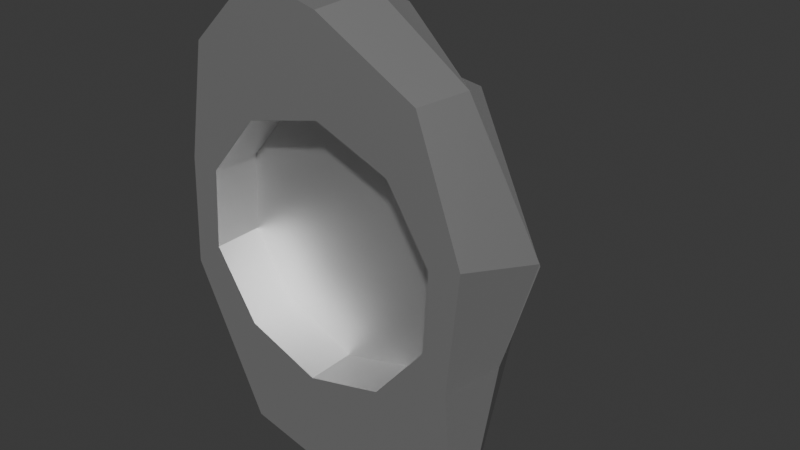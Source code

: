 # Source: RockPortal.blend  (saved by Blender 4.1.24; exported with 4.5.12 LTS)
import bpy
from mathutils import Matrix  # noqa: F401  (used for matrix-valued properties, if any)

bpy.ops.wm.read_factory_settings(use_empty=True)
scene = bpy.context.scene
scene.name = 'Scene'

# ---- collections
col_collection = bpy.data.collections.new('Collection'); scene.collection.children.link(col_collection)

# ---- materials (node trees are filled in below, after node groups)
mat_rock = bpy.data.materials.new('Rock')
mat_rock.use_transparent_shadow = False
mat_rock.roughness = 0.5528
mat_rock.specular_intensity = 1.0
mat_rock.metallic = 1.0

# ---- material node trees
mat_rock.use_nodes = True; mat_rock.node_tree.nodes.clear()
_N = mat_rock.node_tree.nodes; _L = mat_rock.node_tree.links
n0 = _N.new('ShaderNodeBsdfPrincipled'); n0.name = 'Principled BSDF'; n0.location = (10, 300)
n0.inputs[1].default_value = 1.0
n0.inputs[2].default_value = 0.5528
n0.inputs[13].default_value = 1.0
n0.inputs[27].default_value = (0.0, 0.0, 0.0, 1.0)
n0.inputs[28].default_value = 1.0
n1 = _N.new('ShaderNodeOutputMaterial'); n1.name = 'Material Output'; n1.location = (300, 300)
n2 = _N.new('ShaderNodeNormalMap'); n2.name = 'Normal Map'; n2.location = (-300, -300)
n2.label = 'Normal/Map'
_L.new(n0.outputs[0], n1.inputs[0])
_L.new(n2.outputs[0], n0.inputs[5])
n1.is_active_output = True

# ---- world
world_world = bpy.data.worlds.new('World'); scene.world = world_world
world_world.use_nodes = True; world_world.node_tree.nodes.clear()
_N = world_world.node_tree.nodes; _L = world_world.node_tree.links
n0 = _N.new('ShaderNodeOutputWorld'); n0.name = 'World Output'; n0.location = (300, 300)
n1 = _N.new('ShaderNodeBackground'); n1.name = 'Background'; n1.location = (10, 300)
n1.inputs[0].default_value = (0.05088, 0.05088, 0.05088, 1.0)
_L.new(n1.outputs[0], n0.inputs[0])
n0.is_active_output = True
world_world.color = (0.05088, 0.05088, 0.05088)
world_world.use_sun_shadow = False
world_world.sun_shadow_jitter_overblur = 0.0

# ---- meshes
me_cube_017 = bpy.data.meshes.new('Cube.017')
me_cube_017.from_pydata([(-0.7651, -0.1292, -1.291), (-0.3654, -0.8037, 0.2664), (-0.2261, 1.556, -1.29), (-0.09691, 1.648, -0.5524), (0.829, -0.5357, -1.292), (0.8557, -0.8813, -0.3613), (1.035, 1.662, -1.29), (1.096, 1.532, -0.6402), (-0.7137, -1.033, -0.718), (-0.5656, -0.9991, -0.3667), (-0.2459, 1.795, -0.9095), (-0.3617, 1.915, -1.075), (1.21, 1.679, -0.9704), (1.383, 1.917, -1.096), (0.8912, -1.04, -0.6602), (1.084, -1.03, -0.8026), (0.8515, 1.709, -1.29), (0.3613, 1.694, -1.29), (0.3942, 1.801, -0.3487), (0.7608, 1.701, -0.4048), (-0.3638, -0.6128, -1.292), (0.2451, -0.768, -1.292), (0.5897, -0.8417, -0.2217), (0.09661, -0.787, -0.02571), (0.3424, -1.539, -0.8048), (-0.09894, -1.606, -0.606), (0.3914, -1.405, -0.5397), (0.03944, -1.32, -0.3712), (0.4406, 2.225, -1.136), (0.9465, 2.105, -1.181), (0.3851, 2.092, -0.8678), (0.8776, 1.972, -0.9345), (-0.4698, 1.029, -1.29), (-0.9934, -0.1733, -1.29), (-0.8083, -0.009357, 0.2551), (-0.8355, 0.6423, 0.04768), (1.411, -0.07471, -1.29), (1.124, 0.6225, -1.291), (1.101, 0.8644, -0.1513), (1.128, 0.5003, -0.06167), (1.437, 0.8116, -0.8594), (1.594, 0.04655, -0.6922), (1.341, 0.7304, -0.5624), (1.433, 0.2399, -0.4224), (-0.7281, -0.2119, -0.6715), (-1.097, 0.6645, -0.9835), (-0.7761, -0.05922, -0.311), (-1.08, 0.5923, -0.6134), (0.3741, 0.9932, -0.1475), (0.3109, 0.647, 0.005798), (-0.2304, 0.9435, -0.01366), (-0.3422, 0.3103, 0.3655), (0.1141, 1.261, -1.29), (0.723, 1.106, -1.29), (1.165, -0.00458, -1.291), (1.056, -1.052, -1.29), (0.2627, -1.49, -1.29), (-0.8373, -1.078, -1.29), (-0.2863, -1.628, -1.29), (1.409, 1.926, -1.29), (0.8899, 2.059, -1.29), (-0.4675, 1.857, -1.29), (-1.031, 0.6908, -1.29), (0.3156, 2.041, -1.29), (-0.8056, 0.4979, -1.29), (1.316, 0.8749, -1.29), (1.165, -0.00458, -1.291), (0.2451, -0.768, -1.292), (-0.8056, 0.4979, -1.29), (-0.3638, -0.6128, -1.292), (0.723, 1.106, -1.29), (0.1141, 1.261, -1.29), (-0.4698, 1.029, -1.29), (1.124, 0.6225, -1.291), (0.829, -0.5357, -1.292), (-0.7651, -0.1292, -1.291), (0.6091, 0.4957, -0.8963), (1.165, -0.004947, -0.8974), (0.2452, -0.7684, -0.8981), (-0.8056, 0.4975, -0.8967), (-0.236, 0.3548, -0.8963), (-0.3637, -0.6131, -0.8979), (0.723, 1.106, -0.8962), (0.1141, 1.261, -0.896), (-0.4698, 1.029, -0.8962), (1.124, 0.6221, -0.8967), (0.829, -0.5361, -0.8979), (-0.7651, -0.1296, -0.8973)], [], [(47, 35, 3, 10), (31, 19, 7, 12), (43, 39, 5, 14), (27, 23, 1, 9), (37, 54, 66, 73), (51, 34, 1, 23), (58, 25, 8, 57), (25, 27, 9, 8), (36, 41, 15, 55), (41, 43, 14, 15), (60, 29, 13, 59), (29, 31, 12, 13), (62, 45, 11, 61), (45, 47, 10, 11), (11, 10, 30, 28), (28, 30, 31, 29), (61, 11, 28, 63), (63, 28, 29, 60), (15, 14, 26, 24), (24, 26, 27, 25), (55, 15, 24, 56), (56, 24, 25, 58), (39, 49, 22, 5), (49, 51, 23, 22), (53, 37, 73, 70), (21, 20, 69, 67), (14, 5, 22, 26), (26, 22, 23, 27), (10, 3, 18, 30), (30, 18, 19, 31), (17, 16, 53, 52), (54, 4, 74, 66), (2, 17, 52, 32), (64, 32, 72, 68), (19, 18, 50, 48), (48, 50, 51, 49), (7, 19, 48, 38), (38, 48, 49, 39), (8, 9, 46, 44), (44, 46, 47, 45), (57, 8, 44, 33), (33, 44, 45, 62), (13, 12, 42, 40), (40, 42, 43, 41), (59, 13, 40, 65), (65, 40, 41, 36), (18, 3, 35, 50), (50, 35, 34, 51), (16, 6, 37, 53), (20, 0, 75, 69), (12, 7, 38, 42), (42, 38, 39, 43), (9, 1, 34, 46), (46, 34, 35, 47), (4, 54, 36, 55), (21, 4, 55, 56), (0, 20, 58, 57), (6, 16, 60, 59), (2, 32, 62, 61), (17, 2, 61, 63), (16, 17, 63, 60), (20, 21, 56, 58), (64, 0, 57, 33), (32, 64, 33, 62), (37, 6, 59, 65), (54, 37, 65, 36), (73, 66, 77, 85), (70, 73, 85, 82), (69, 75, 87, 81), (71, 70, 82, 83), (68, 72, 84, 79), (72, 71, 83, 84), (4, 21, 67, 74), (52, 53, 70, 71), (0, 64, 68, 75), (32, 52, 71, 72), (76, 77, 86, 78), (79, 80, 81, 87), (80, 76, 78, 81), (83, 82, 76, 80), (84, 83, 80, 79), (82, 85, 77, 76), (67, 69, 81, 78), (66, 74, 86, 77), (75, 68, 79, 87), (74, 67, 78, 86)])
me_cube_017.polygons.foreach_set('use_smooth', [True] * 86)
_k = set([(0, 20), (0, 64), (1, 9), (1, 23), (1, 34), (2, 17), (2, 32), (3, 10), (3, 18), (3, 35), (4, 21), (4, 54), (5, 14), (5, 22), (5, 39), (6, 16), (6, 37), (7, 12), (7, 19), (7, 38), (8, 9), (8, 25), (8, 44), (8, 57), (9, 27), (9, 46), (10, 11), (10, 30), (10, 47), (11, 28), (11, 45), (11, 61), (12, 13), (12, 31), (12, 42), (13, 29), (13, 40), (13, 59), (14, 15), (14, 26), (14, 43), (15, 24), (15, 41), (15, 55), (16, 17), (16, 53), (17, 52), (18, 19), (18, 30), (18, 50), (19, 31), (19, 48), (20, 21), (20, 69), (21, 67), (22, 23), (22, 26), (22, 49), (23, 27), (23, 51), (24, 25), (24, 26), (24, 56), (25, 27), (25, 58), (26, 27), (28, 29), (28, 30), (28, 63), (29, 31), (29, 60), (30, 31), (32, 52), (32, 64), (33, 44), (33, 57), (33, 62), (34, 35), (34, 46), (34, 51), (35, 47), (35, 50), (36, 41), (36, 55), (36, 65), (37, 53), (37, 54), (38, 39), (38, 42), (38, 48), (39, 43), (39, 49), (40, 41), (40, 42), (40, 65), (41, 43), (42, 43), (44, 45), (44, 46), (45, 47), (45, 62), (46, 47), (48, 49), (48, 50), (49, 51), (50, 51), (52, 53), (52, 71), (53, 70), (54, 66), (55, 56), (56, 58), (57, 58), (59, 60), (59, 65), (60, 63), (61, 62), (61, 63), (64, 68), (66, 73), (66, 74), (66, 77), (67, 69), (67, 74), (67, 78), (68, 72), (68, 75), (68, 79), (69, 75), (69, 81), (70, 71), (70, 73), (70, 82), (71, 72), (71, 83), (76, 77), (76, 78), (76, 80), (76, 82), (77, 85), (77, 86), (78, 81), (78, 86), (79, 80), (79, 84), (79, 87), (80, 81), (80, 83), (81, 87), (82, 83), (82, 85), (83, 84)])
me_cube_017.attributes.new('sharp_edge', 'BOOLEAN', 'EDGE').data.foreach_set('value', [ (min(e.vertices), max(e.vertices)) in _k for e in me_cube_017.edges])
me_cube_017.materials.append(mat_rock)
me_cube_017.update()
me_cube_017.normals_split_custom_set([tuple(v) for v in zip(*[iter([-0.7, 0.6329, 0.3308, -0.7, 0.6329, 0.3308, -0.7, 0.6329, 0.3308, -0.7, 0.6329, 0.3308, 0.6238, 0.6242, 0.4703, 0.6238, 0.6242, 0.4703, 0.6238, 0.6242, 0.4703, 0.6238, 0.6242, 0.4703, 0.7287, -0.3426, 0.593, 0.7287, -0.3426, 0.593, 0.7287, -0.3426, 0.593, 0.7287, -0.3426, 0.593, -0.05764, -0.7937, 0.6056, -0.05764, -0.7937, 0.6056, -0.05764, -0.7937, 0.6056, -0.05764, -0.7937, 0.6056, 0.0, 0.0, 1.0, 0.0, 0.0, 1.0, 0.0, 0.0, 1.0, 0.0, 0.0, 1.0, 0.223, -0.09102, 0.9706, 0.223, -0.09102, 0.9706, 0.223, -0.09102, 0.9706, 0.223, -0.09102, 0.9706, -0.6886, -0.6948, 0.2075, -0.6886, -0.6948, 0.2075, -0.6886, -0.6948, 0.2075, -0.6886, -0.6948, 0.2075, -0.5098, -0.6251, 0.591, -0.5098, -0.6251, 0.591, -0.5098, -0.6251, 0.591, -0.5098, -0.6251, 0.591, 0.9166, -0.3788, -0.128, 0.9166, -0.3788, -0.128, 0.9166, -0.3788, -0.128, 0.9166, -0.3788, -0.128, 0.613, -0.3761, 0.6948, 0.613, -0.3761, 0.6948, 0.613, -0.3761, 0.6948, 0.613, -0.3761, 0.6948, 0.3268, 0.9331, -0.1503, 0.3268, 0.9331, -0.1503, 0.3268, 0.9331, -0.1503, 0.3268, 0.9331, -0.1503, 0.3058, 0.5667, 0.7651, 0.3058, 0.5667, 0.7651, 0.3058, 0.5667, 0.7651, 0.3058, 0.5667, 0.7651, -0.8796, 0.4742, 0.03843, -0.8796, 0.4742, 0.03843, -0.8796, 0.4742, 0.03843, -0.8796, 0.4742, 0.03843, -0.7505, 0.5403, 0.3806, -0.7505, 0.5403, 0.3806, -0.7505, 0.5403, 0.3806, -0.7505, 0.5403, 0.3806, -0.3298, 0.7945, 0.5099, -0.3298, 0.7945, 0.5099, -0.3298, 0.7945, 0.5099, -0.3298, 0.7945, 0.5099, 0.2553, 0.8319, 0.4926, 0.2553, 0.8319, 0.4926, 0.2553, 0.8319, 0.4926, 0.2553, 0.8319, 0.4926, -0.2872, 0.8742, -0.3915, -0.2872, 0.8742, -0.3915, -0.2872, 0.8742, -0.3915, -0.2872, 0.8742, -0.3915, 0.04049, 0.7373, -0.6744, 0.04049, 0.7373, -0.6744, 0.04049, 0.7373, -0.6744, 0.04049, 0.7373, -0.6744, 0.5492, -0.7245, 0.4166, 0.5492, -0.7245, 0.4166, 0.5492, -0.7245, 0.4166, 0.5492, -0.7245, 0.4166, 0.2457, -0.7849, 0.5688, 0.2457, -0.7849, 0.5688, 0.2457, -0.7849, 0.5688, 0.2457, -0.7849, 0.5688, 0.523, -0.8485, -0.08115, 0.523, -0.8485, -0.08115, 0.523, -0.8485, -0.08115, 0.523, -0.8485, -0.08115, 0.1891, -0.9797, -0.06584, 0.1891, -0.9797, -0.06584, 0.1891, -0.9797, -0.06584, 0.1891, -0.9797, -0.06584, 0.1551, -0.1781, 0.9717, 0.1551, -0.1781, 0.9717, 0.1551, -0.1781, 0.9717, 0.1551, -0.1781, 0.9717, 0.4518, -0.08703, 0.8878, 0.4518, -0.08703, 0.8878, 0.4518, -0.08703, 0.8878, 0.4518, -0.08703, 0.8878, 0.0, 0.0, 1.0, 0.0, 0.0, 1.0, 0.0, 0.0, 1.0, 0.0, 0.0, 1.0, 0.0, 0.0, 1.0, 0.0, 0.0, 1.0, 0.0, 0.0, 1.0, 0.0, 0.0, 1.0, 0.476, -0.6312, 0.6124, 0.476, -0.6312, 0.6124, 0.476, -0.6312, 0.6124, 0.476, -0.6312, 0.6124, 0.255, -0.5438, 0.7995, 0.255, -0.5438, 0.7995, 0.255, -0.5438, 0.7995, 0.255, -0.5438, 0.7995, -0.4158, 0.7814, 0.4652, -0.4158, 0.7814, 0.4652, -0.4158, 0.7814, 0.4652, -0.4158, 0.7814, 0.4652, 0.2821, 0.8336, 0.475, 0.2821, 0.8336, 0.475, 0.2821, 0.8336, 0.475, 0.2821, 0.8336, 0.475, -0.0002284, -0.000291, -1.0, -0.0002284, -0.000291, -1.0, -0.0002284, -0.000291, -1.0, -0.0002284, -0.000291, -1.0, 0.0, 0.0, 1.0, 0.0, 0.0, 1.0, 0.0, 0.0, 1.0, 0.0, 0.0, 1.0, 0.0003508, -0.000609, -1.0, 0.0003508, -0.000609, -1.0, 0.0003508, -0.000609, -1.0, 0.0003508, -0.000609, -1.0, 0.0, 0.0, 1.0, 0.0, 0.0, 1.0, 0.0, 0.0, 1.0, 0.0, 0.0, 1.0, 0.1984, 0.2321, 0.9523, 0.1984, 0.2321, 0.9523, 0.1984, 0.2321, 0.9523, 0.1984, 0.2321, 0.9523, 0.2085, 0.4381, 0.8744, 0.2085, 0.4381, 0.8744, 0.2085, 0.4381, 0.8744, 0.2085, 0.4381, 0.8744, 0.3046, 0.3876, 0.87, 0.3046, 0.3876, 0.87, 0.3046, 0.3876, 0.87, 0.3046, 0.3876, 0.87, 0.1001, 0.3174, 0.943, 0.1001, 0.3174, 0.943, 0.1001, 0.3174, 0.943, 0.1001, 0.3174, 0.943, -0.9758, -0.1345, 0.1725, -0.9758, -0.1345, 0.1725, -0.9758, -0.1345, 0.1725, -0.9758, -0.1345, 0.1725, -0.9159, -0.4013, 0.005659, -0.9159, -0.4013, 0.005659, -0.9159, -0.4013, 0.005659, -0.9159, -0.4013, 0.005659, -0.9455, -0.1017, 0.3094, -0.9455, -0.1017, 0.3094, -0.9455, -0.1017, 0.3094, -0.9455, -0.1017, 0.3094, -0.9624, -0.1902, 0.1938, -0.9624, -0.1902, 0.1938, -0.9624, -0.1902, 0.1938, -0.9624, -0.1902, 0.1938, 0.7067, 0.2691, 0.6543, 0.7067, 0.2691, 0.6543, 0.7067, 0.2691, 0.6543, 0.7067, 0.2691, 0.6543, 0.8964, 0.2645, 0.3555, 0.8964, 0.2645, 0.3555, 0.8964, 0.2645, 0.3555, 0.8964, 0.2645, 0.3555, 0.9872, -0.03472, -0.1557, 0.9872, -0.03472, -0.1557, 0.9872, -0.03472, -0.1557, 0.9872, -0.03472, -0.1557, 0.9511, 0.1117, -0.288, 0.9511, 0.1117, -0.288, 0.9511, 0.1117, -0.288, 0.9511, 0.1117, -0.288, -0.3459, 0.6105, 0.7125, -0.3459, 0.6105, 0.7125, -0.3459, 0.6105, 0.7125, -0.3459, 0.6105, 0.7125, -0.2795, 0.4139, 0.8663, -0.2795, 0.4139, 0.8663, -0.2795, 0.4139, 0.8663, -0.2795, 0.4139, 0.8663, -0.0006912, 0.0002294, -1.0, -0.0006912, 0.0002294, -1.0, -0.0006912, 0.0002294, -1.0, -0.0006912, 0.0002294, -1.0, 0.0, 0.0, 1.0, 0.0, 0.0, 1.0, 0.0, 0.0, 1.0, 0.0, 0.0, 1.0, 0.8583, 0.3025, 0.4144, 0.8583, 0.3025, 0.4144, 0.8583, 0.3025, 0.4144, 0.8583, 0.3025, 0.4144, 0.8472, 0.2447, 0.4717, 0.8472, 0.2447, 0.4717, 0.8472, 0.2447, 0.4717, 0.8472, 0.2447, 0.4717, -0.9152, -0.3499, 0.1998, -0.9152, -0.3499, 0.1998, -0.9152, -0.3499, 0.1998, -0.9152, -0.3499, 0.1998, -0.9677, -0.1748, 0.1816, -0.9677, -0.1748, 0.1816, -0.9677, -0.1748, 0.1816, -0.9677, -0.1748, 0.1816, 0.002783, -0.001865, -1.0, 0.003518, -0.0003585, -1.0, 0.003561, -0.0004944, -1.0, 0.002126, -0.002131, -1.0, 0.0005748, -0.002199, -1.0, 0.002783, -0.001865, -1.0, 0.002126, -0.002131, -1.0, 0.0003713, -0.00213, -1.0, -0.004004, -0.0003998, -1.0, -0.001406, -0.00153, -1.0, -0.0008117, -0.001731, -1.0, -0.002242, -0.001216, -1.0, 0.0002809, 0.0001001, -1.0, 5.02e-08, 0.0, -1.0, 5.02e-08, 0.0, -1.0, 0.0002925, 0.0001042, -1.0, 7.41e-05, -6.877e-05, -1.0, -6.435e-05, -1.884e-05, -1.0, -0.0009265, 0.0004613, -1.0, 7.379e-05, -6.849e-05, -1.0, -4.095e-08, 0.0, -1.0, 7.41e-05, -6.877e-05, -1.0, 7.379e-05, -6.849e-05, -1.0, -4.095e-08, 0.0, -1.0, 5.02e-08, 0.0, -1.0, -4.095e-08, 0.0, -1.0, -4.095e-08, 0.0, -1.0, 5.02e-08, 0.0, -1.0, -0.001406, -0.00153, -1.0, 0.0005748, -0.002199, -1.0, 0.0003713, -0.00213, -1.0, -0.0008117, -0.001731, -1.0, -0.001575, 0.0005449, -1.0, -0.004004, -0.0003998, -1.0, -0.002242, -0.001216, -1.0, -0.004173, -7.849e-05, -1.0, -6.435e-05, -1.884e-05, -1.0, -0.001575, 0.0005449, -1.0, -0.004173, -7.849e-05, -1.0, -0.0009265, 0.0004613, -1.0, 0.002579, 0.0005713, -1.0, 0.0002809, 0.0001001, -1.0, 0.0002925, 0.0001042, -1.0, 0.001169, 0.0003146, -1.0, 0.003518, -0.0003585, -1.0, 0.002579, 0.0005713, -1.0, 0.001169, 0.0003146, -1.0, 0.003561, -0.0004944, -1.0, -0.9292, -0.3697, -0.0002658, -0.9979, -0.06446, 2.475e-05, -0.9979, -0.06446, 2.475e-05, -0.9292, -0.3697, -0.0002658, -0.7694, -0.6387, -0.0005304, -0.9292, -0.3697, -0.0002658, -0.9292, -0.3697, -0.0002658, -0.7694, -0.6387, -0.0005304, 0.7694, 0.6387, 0.0005305, 0.9292, 0.3697, 0.000266, 0.9292, 0.3697, 0.000266, 0.7694, 0.6387, 0.0005305, -0.2471, -0.969, -0.0008828, -0.2471, -0.969, -0.0008828, -0.2471, -0.969, -0.0008828, -0.2471, -0.969, -0.0008828, 0.8452, -0.5344, -0.0005704, 0.6387, -0.7694, -0.0007722, 0.6387, -0.7695, -0.0007722, 0.8452, -0.5344, -0.0005704, 0.6387, -0.7694, -0.0007722, 0.3697, -0.9292, -0.0008984, 0.3697, -0.9292, -0.0008984, 0.6387, -0.7695, -0.0007722, 0.0, 0.0, 1.0, 0.0, 0.0, 1.0, 0.0, 0.0, 1.0, 0.0, 0.0, 1.0, 0.0, 0.0, 1.0, 0.0, 0.0, 1.0, 0.0, 0.0, 1.0, 0.0, 0.0, 1.0, 0.0, 0.0, 1.0, 0.0, 0.0, 1.0, 0.0, 0.0, 1.0, 0.0, 0.0, 1.0, 0.0, 0.0, 1.0, 0.0, 0.0, 1.0, 0.0, 0.0, 1.0, 0.0, 0.0, 1.0, -0.000443, 0.001446, -1.0, -0.000443, 0.001446, -1.0, -0.000443, 0.001446, -1.0, -0.000443, 0.001446, -1.0, 0.0007337, 0.001343, -1.0, 0.0007337, 0.001343, -1.0, 0.0007337, 0.001343, -1.0, 0.0007337, 0.001343, -1.0, -0.0001298, 0.001525, -1.0, -0.0001298, 0.001525, -1.0, -0.0001298, 0.001525, -1.0, -0.0001298, 0.001525, -1.0, -0.0001419, 0.0002991, -1.0, -0.0001419, 0.0002991, -1.0, -0.0001419, 0.0002991, -1.0, -0.0001419, 0.0002991, -1.0, 0.0004798, 0.0003347, -1.0, 0.0004798, 0.0003347, -1.0, 0.0004798, 0.0003347, -1.0, 0.0004798, 0.0003347, -1.0, -0.001009, 0.0006497, -1.0, -0.001009, 0.0006497, -1.0, -0.001009, 0.0006497, -1.0, -0.001009, 0.0006497, -1.0, 0.2471, 0.969, 0.0008831, 0.2471, 0.969, 0.0008831, 0.2471, 0.969, 0.0008831, 0.2471, 0.969, 0.0008831, -0.8452, 0.5344, 0.0005705, -0.6387, 0.7695, 0.0007721, -0.6387, 0.7694, 0.0007721, -0.8452, 0.5344, 0.0005705, 0.9292, 0.3697, 0.000266, 0.9979, 0.06446, -2.46e-05, 0.9979, 0.06446, -2.46e-05, 0.9292, 0.3697, 0.000266, -0.6387, 0.7695, 0.0007721, -0.3697, 0.9292, 0.0008982, -0.3697, 0.9292, 0.0008982, -0.6387, 0.7694, 0.0007721])] * 3)])

# ---- objects
ob_rock3 = bpy.data.objects.new('Rock3', me_cube_017)

# ---- transforms, parenting, visibility, modifiers, constraints
ob_rock3.location = (-0.1, 0.9, 2.2)
ob_rock3.rotation_euler = (-1.571, -2.22e-16, 2.22e-16)
ob_rock3.color = (0.8, 0.8, 0.8, 1.0)

# ---- collection membership
col_collection.objects.link(ob_rock3)

# ---- scene / render settings (as saved in the file)
scene.frame_start = 1; scene.frame_end = 250; scene.frame_set(1)
scene.render.engine = 'BLENDER_EEVEE_NEXT'
scene.cycles.sampling_pattern = 'TABULATED_SOBOL'
scene.eevee.ray_tracing_options.trace_max_roughness = 0.0
bpy.context.view_layer.update()

# ---- added for rendering (the .blend has no active camera and no usable light): camera, sun
cam_auto = bpy.data.cameras.new('AutoCamera')
cam_auto.lens = 50.0
cam_auto.sensor_width = 36.0
cam_auto.clip_end = 1000.0
ob_auto_camera = bpy.data.objects.new('AutoCamera', cam_auto)
scene.collection.objects.link(ob_auto_camera)
ob_auto_camera.location = (4.75892, -5.09587, 5.58986)
ob_auto_camera.rotation_euler = (1.09748, -7.21219e-08, 0.694738)
scene.camera = ob_auto_camera
light_auto_sun = bpy.data.lights.new('AutoSun', 'SUN')
light_auto_sun.energy = 3.0
light_auto_sun.angle = 0.0523599
ob_auto_sun = bpy.data.objects.new('AutoSun', light_auto_sun)
scene.collection.objects.link(ob_auto_sun)
ob_auto_sun.rotation_euler = (0.872665, 0.174533, 0.523599)
bpy.context.view_layer.update()
